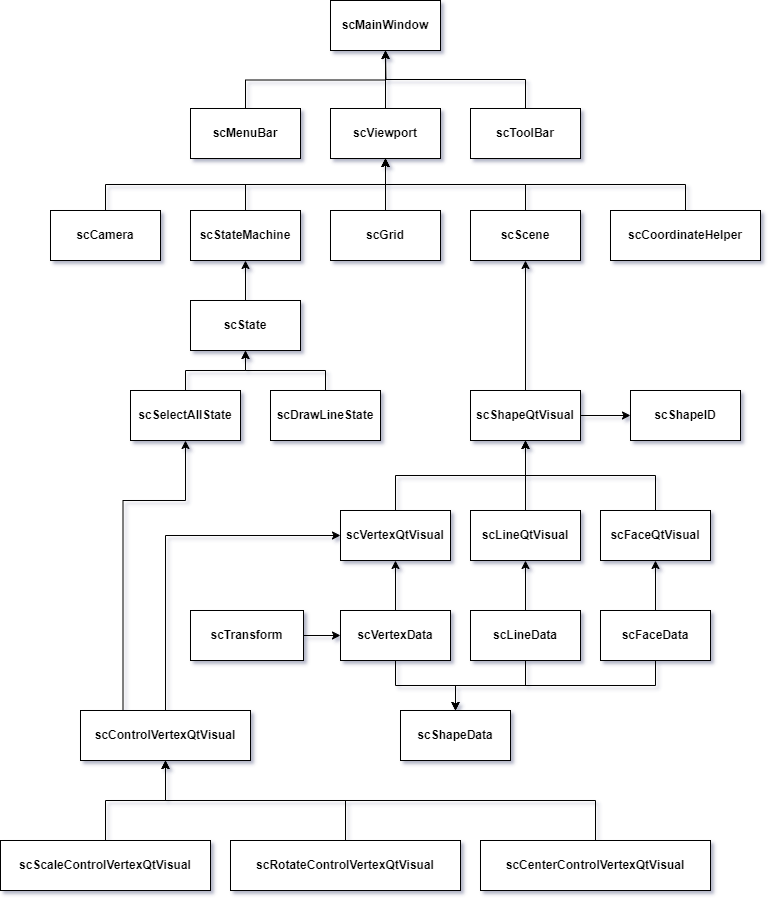

The diagram above was exported from draw.io. Its source (the exported page's mxGraphModel, read from the mxfile embedded in the PNG):
<mxGraphModel dx="1098" dy="820" grid="1" gridSize="10" guides="1" tooltips="1" connect="1" arrows="1" fold="1" page="1" pageScale="1" pageWidth="827" pageHeight="1169" math="0" shadow="0">
  <root>
    <mxCell id="0" />
    <mxCell id="1" parent="0" />
    <mxCell id="HLQB2ztKvqIp5cAQsccD-49" style="edgeStyle=orthogonalEdgeStyle;rounded=0;orthogonalLoop=1;jettySize=auto;html=1;exitX=0.5;exitY=0;exitDx=0;exitDy=0;entryX=0.5;entryY=1;entryDx=0;entryDy=0;" edge="1" parent="1" source="HLQB2ztKvqIp5cAQsccD-14" target="HLQB2ztKvqIp5cAQsccD-15">
      <mxGeometry relative="1" as="geometry" />
    </mxCell>
    <mxCell id="HLQB2ztKvqIp5cAQsccD-14" value="&lt;b&gt;scViewport&lt;/b&gt;" style="html=1;whiteSpace=wrap;" vertex="1" parent="1">
      <mxGeometry x="360" y="158" width="110" height="50" as="geometry" />
    </mxCell>
    <mxCell id="HLQB2ztKvqIp5cAQsccD-15" value="&lt;b&gt;scMainWindow&lt;br&gt;&lt;/b&gt;" style="html=1;whiteSpace=wrap;" vertex="1" parent="1">
      <mxGeometry x="360" y="50" width="110" height="50" as="geometry" />
    </mxCell>
    <mxCell id="HLQB2ztKvqIp5cAQsccD-16" value="&lt;b&gt;scMenuBar&lt;br&gt;&lt;/b&gt;" style="html=1;whiteSpace=wrap;" vertex="1" parent="1">
      <mxGeometry x="220" y="158" width="110" height="50" as="geometry" />
    </mxCell>
    <mxCell id="HLQB2ztKvqIp5cAQsccD-50" style="edgeStyle=orthogonalEdgeStyle;rounded=0;orthogonalLoop=1;jettySize=auto;html=1;exitX=0.5;exitY=0;exitDx=0;exitDy=0;entryX=0.5;entryY=1;entryDx=0;entryDy=0;" edge="1" parent="1" source="HLQB2ztKvqIp5cAQsccD-17" target="HLQB2ztKvqIp5cAQsccD-15">
      <mxGeometry relative="1" as="geometry" />
    </mxCell>
    <mxCell id="HLQB2ztKvqIp5cAQsccD-17" value="&lt;b&gt;scToolBar&lt;br&gt;&lt;/b&gt;" style="html=1;whiteSpace=wrap;" vertex="1" parent="1">
      <mxGeometry x="500" y="158" width="110" height="50" as="geometry" />
    </mxCell>
    <mxCell id="HLQB2ztKvqIp5cAQsccD-18" value="&lt;b&gt;scShapeID&lt;br&gt;&lt;/b&gt;" style="html=1;whiteSpace=wrap;" vertex="1" parent="1">
      <mxGeometry x="660" y="440" width="110" height="50" as="geometry" />
    </mxCell>
    <mxCell id="HLQB2ztKvqIp5cAQsccD-87" style="edgeStyle=orthogonalEdgeStyle;rounded=0;orthogonalLoop=1;jettySize=auto;html=1;exitX=0.5;exitY=0;exitDx=0;exitDy=0;entryX=0.5;entryY=1;entryDx=0;entryDy=0;" edge="1" parent="1" source="HLQB2ztKvqIp5cAQsccD-20" target="HLQB2ztKvqIp5cAQsccD-14">
      <mxGeometry relative="1" as="geometry" />
    </mxCell>
    <mxCell id="HLQB2ztKvqIp5cAQsccD-20" value="&lt;b&gt;scCamera&lt;br&gt;&lt;/b&gt;" style="html=1;whiteSpace=wrap;" vertex="1" parent="1">
      <mxGeometry x="80" y="260" width="110" height="50" as="geometry" />
    </mxCell>
    <mxCell id="HLQB2ztKvqIp5cAQsccD-56" style="edgeStyle=orthogonalEdgeStyle;rounded=0;orthogonalLoop=1;jettySize=auto;html=1;exitX=0.5;exitY=0;exitDx=0;exitDy=0;entryX=0.5;entryY=1;entryDx=0;entryDy=0;" edge="1" parent="1" source="HLQB2ztKvqIp5cAQsccD-21" target="HLQB2ztKvqIp5cAQsccD-14">
      <mxGeometry relative="1" as="geometry" />
    </mxCell>
    <mxCell id="HLQB2ztKvqIp5cAQsccD-21" value="&lt;b&gt;scStateMachine&lt;br&gt;&lt;/b&gt;" style="html=1;whiteSpace=wrap;" vertex="1" parent="1">
      <mxGeometry x="220" y="260" width="110" height="50" as="geometry" />
    </mxCell>
    <mxCell id="HLQB2ztKvqIp5cAQsccD-58" style="edgeStyle=orthogonalEdgeStyle;rounded=0;orthogonalLoop=1;jettySize=auto;html=1;exitX=0.5;exitY=0;exitDx=0;exitDy=0;entryX=0.5;entryY=1;entryDx=0;entryDy=0;" edge="1" parent="1" source="HLQB2ztKvqIp5cAQsccD-22" target="HLQB2ztKvqIp5cAQsccD-21">
      <mxGeometry relative="1" as="geometry" />
    </mxCell>
    <mxCell id="HLQB2ztKvqIp5cAQsccD-22" value="&lt;b&gt;scState&lt;br&gt;&lt;/b&gt;" style="html=1;whiteSpace=wrap;" vertex="1" parent="1">
      <mxGeometry x="220" y="350" width="110" height="50" as="geometry" />
    </mxCell>
    <mxCell id="HLQB2ztKvqIp5cAQsccD-59" style="edgeStyle=orthogonalEdgeStyle;rounded=0;orthogonalLoop=1;jettySize=auto;html=1;exitX=0.5;exitY=0;exitDx=0;exitDy=0;entryX=0.5;entryY=1;entryDx=0;entryDy=0;" edge="1" parent="1" source="HLQB2ztKvqIp5cAQsccD-23" target="HLQB2ztKvqIp5cAQsccD-22">
      <mxGeometry relative="1" as="geometry" />
    </mxCell>
    <mxCell id="HLQB2ztKvqIp5cAQsccD-23" value="&lt;b&gt;scDrawLineState&lt;br&gt;&lt;/b&gt;" style="html=1;whiteSpace=wrap;" vertex="1" parent="1">
      <mxGeometry x="300" y="440" width="110" height="50" as="geometry" />
    </mxCell>
    <mxCell id="HLQB2ztKvqIp5cAQsccD-60" style="edgeStyle=orthogonalEdgeStyle;rounded=0;orthogonalLoop=1;jettySize=auto;html=1;exitX=0.5;exitY=0;exitDx=0;exitDy=0;entryX=0.5;entryY=1;entryDx=0;entryDy=0;" edge="1" parent="1" source="HLQB2ztKvqIp5cAQsccD-25" target="HLQB2ztKvqIp5cAQsccD-22">
      <mxGeometry relative="1" as="geometry" />
    </mxCell>
    <mxCell id="HLQB2ztKvqIp5cAQsccD-25" value="&lt;b&gt;scSelectAllState&lt;br&gt;&lt;/b&gt;" style="html=1;whiteSpace=wrap;" vertex="1" parent="1">
      <mxGeometry x="160" y="440" width="110" height="50" as="geometry" />
    </mxCell>
    <mxCell id="HLQB2ztKvqIp5cAQsccD-26" value="&lt;b&gt;scShapeData&lt;br&gt;&lt;/b&gt;" style="html=1;whiteSpace=wrap;" vertex="1" parent="1">
      <mxGeometry x="430" y="760" width="110" height="50" as="geometry" />
    </mxCell>
    <mxCell id="HLQB2ztKvqIp5cAQsccD-77" style="edgeStyle=orthogonalEdgeStyle;rounded=0;orthogonalLoop=1;jettySize=auto;html=1;exitX=0.5;exitY=0;exitDx=0;exitDy=0;entryX=0.5;entryY=1;entryDx=0;entryDy=0;" edge="1" parent="1" source="HLQB2ztKvqIp5cAQsccD-27" target="HLQB2ztKvqIp5cAQsccD-33">
      <mxGeometry relative="1" as="geometry" />
    </mxCell>
    <mxCell id="HLQB2ztKvqIp5cAQsccD-86" style="edgeStyle=orthogonalEdgeStyle;rounded=0;orthogonalLoop=1;jettySize=auto;html=1;exitX=0.5;exitY=1;exitDx=0;exitDy=0;entryX=0.5;entryY=0;entryDx=0;entryDy=0;" edge="1" parent="1" source="HLQB2ztKvqIp5cAQsccD-27" target="HLQB2ztKvqIp5cAQsccD-26">
      <mxGeometry relative="1" as="geometry" />
    </mxCell>
    <mxCell id="HLQB2ztKvqIp5cAQsccD-27" value="&lt;b&gt;scVertexData&lt;br&gt;&lt;/b&gt;" style="html=1;whiteSpace=wrap;" vertex="1" parent="1">
      <mxGeometry x="370" y="660" width="110" height="50" as="geometry" />
    </mxCell>
    <mxCell id="HLQB2ztKvqIp5cAQsccD-71" style="edgeStyle=orthogonalEdgeStyle;rounded=0;orthogonalLoop=1;jettySize=auto;html=1;exitX=0.5;exitY=1;exitDx=0;exitDy=0;entryX=0.5;entryY=0;entryDx=0;entryDy=0;" edge="1" parent="1" source="HLQB2ztKvqIp5cAQsccD-28" target="HLQB2ztKvqIp5cAQsccD-26">
      <mxGeometry relative="1" as="geometry" />
    </mxCell>
    <mxCell id="HLQB2ztKvqIp5cAQsccD-78" style="edgeStyle=orthogonalEdgeStyle;rounded=0;orthogonalLoop=1;jettySize=auto;html=1;exitX=0.5;exitY=0;exitDx=0;exitDy=0;entryX=0.5;entryY=1;entryDx=0;entryDy=0;" edge="1" parent="1" source="HLQB2ztKvqIp5cAQsccD-28" target="HLQB2ztKvqIp5cAQsccD-66">
      <mxGeometry relative="1" as="geometry" />
    </mxCell>
    <mxCell id="HLQB2ztKvqIp5cAQsccD-28" value="&lt;b&gt;scLineData&lt;br&gt;&lt;/b&gt;" style="html=1;whiteSpace=wrap;" vertex="1" parent="1">
      <mxGeometry x="500" y="660" width="110" height="50" as="geometry" />
    </mxCell>
    <mxCell id="HLQB2ztKvqIp5cAQsccD-76" style="edgeStyle=orthogonalEdgeStyle;rounded=0;orthogonalLoop=1;jettySize=auto;html=1;exitX=0.5;exitY=1;exitDx=0;exitDy=0;entryX=0.5;entryY=0;entryDx=0;entryDy=0;" edge="1" parent="1" source="HLQB2ztKvqIp5cAQsccD-29" target="HLQB2ztKvqIp5cAQsccD-26">
      <mxGeometry relative="1" as="geometry" />
    </mxCell>
    <mxCell id="HLQB2ztKvqIp5cAQsccD-79" style="edgeStyle=orthogonalEdgeStyle;rounded=0;orthogonalLoop=1;jettySize=auto;html=1;exitX=0.5;exitY=0;exitDx=0;exitDy=0;entryX=0.5;entryY=1;entryDx=0;entryDy=0;" edge="1" parent="1" source="HLQB2ztKvqIp5cAQsccD-29" target="HLQB2ztKvqIp5cAQsccD-34">
      <mxGeometry relative="1" as="geometry" />
    </mxCell>
    <mxCell id="HLQB2ztKvqIp5cAQsccD-29" value="&lt;b&gt;scFaceData&lt;br&gt;&lt;/b&gt;" style="html=1;whiteSpace=wrap;" vertex="1" parent="1">
      <mxGeometry x="630" y="660" width="110" height="50" as="geometry" />
    </mxCell>
    <mxCell id="HLQB2ztKvqIp5cAQsccD-57" style="edgeStyle=orthogonalEdgeStyle;rounded=0;orthogonalLoop=1;jettySize=auto;html=1;exitX=0.5;exitY=0;exitDx=0;exitDy=0;entryX=0.5;entryY=1;entryDx=0;entryDy=0;" edge="1" parent="1" source="HLQB2ztKvqIp5cAQsccD-30" target="HLQB2ztKvqIp5cAQsccD-14">
      <mxGeometry relative="1" as="geometry" />
    </mxCell>
    <mxCell id="HLQB2ztKvqIp5cAQsccD-30" value="&lt;b&gt;scCoordinateHelper&lt;br&gt;&lt;/b&gt;" style="html=1;whiteSpace=wrap;" vertex="1" parent="1">
      <mxGeometry x="640" y="260" width="150" height="50" as="geometry" />
    </mxCell>
    <mxCell id="HLQB2ztKvqIp5cAQsccD-51" style="edgeStyle=orthogonalEdgeStyle;rounded=0;orthogonalLoop=1;jettySize=auto;html=1;exitX=0.5;exitY=0;exitDx=0;exitDy=0;" edge="1" parent="1" source="HLQB2ztKvqIp5cAQsccD-31" target="HLQB2ztKvqIp5cAQsccD-14">
      <mxGeometry relative="1" as="geometry" />
    </mxCell>
    <mxCell id="HLQB2ztKvqIp5cAQsccD-31" value="&lt;b&gt;scScene&lt;br&gt;&lt;/b&gt;" style="html=1;whiteSpace=wrap;" vertex="1" parent="1">
      <mxGeometry x="500" y="260" width="110" height="50" as="geometry" />
    </mxCell>
    <mxCell id="HLQB2ztKvqIp5cAQsccD-62" style="edgeStyle=orthogonalEdgeStyle;rounded=0;orthogonalLoop=1;jettySize=auto;html=1;exitX=0.5;exitY=0;exitDx=0;exitDy=0;entryX=0.5;entryY=1;entryDx=0;entryDy=0;" edge="1" parent="1" source="HLQB2ztKvqIp5cAQsccD-32" target="HLQB2ztKvqIp5cAQsccD-31">
      <mxGeometry relative="1" as="geometry" />
    </mxCell>
    <mxCell id="HLQB2ztKvqIp5cAQsccD-63" style="edgeStyle=orthogonalEdgeStyle;rounded=0;orthogonalLoop=1;jettySize=auto;html=1;exitX=1;exitY=0.5;exitDx=0;exitDy=0;entryX=0;entryY=0.5;entryDx=0;entryDy=0;" edge="1" parent="1" source="HLQB2ztKvqIp5cAQsccD-32" target="HLQB2ztKvqIp5cAQsccD-18">
      <mxGeometry relative="1" as="geometry" />
    </mxCell>
    <mxCell id="HLQB2ztKvqIp5cAQsccD-32" value="&lt;b&gt;scShapeQtVisual&lt;br&gt;&lt;/b&gt;" style="html=1;whiteSpace=wrap;" vertex="1" parent="1">
      <mxGeometry x="500" y="440" width="110" height="50" as="geometry" />
    </mxCell>
    <mxCell id="HLQB2ztKvqIp5cAQsccD-67" style="edgeStyle=orthogonalEdgeStyle;rounded=0;orthogonalLoop=1;jettySize=auto;html=1;exitX=0.5;exitY=0;exitDx=0;exitDy=0;entryX=0.5;entryY=1;entryDx=0;entryDy=0;" edge="1" parent="1" source="HLQB2ztKvqIp5cAQsccD-33" target="HLQB2ztKvqIp5cAQsccD-32">
      <mxGeometry relative="1" as="geometry" />
    </mxCell>
    <mxCell id="HLQB2ztKvqIp5cAQsccD-33" value="&lt;b&gt;scVertexQtVisual&lt;br&gt;&lt;/b&gt;" style="html=1;whiteSpace=wrap;" vertex="1" parent="1">
      <mxGeometry x="370" y="560" width="110" height="50" as="geometry" />
    </mxCell>
    <mxCell id="HLQB2ztKvqIp5cAQsccD-70" style="edgeStyle=orthogonalEdgeStyle;rounded=0;orthogonalLoop=1;jettySize=auto;html=1;exitX=0.5;exitY=0;exitDx=0;exitDy=0;entryX=0.5;entryY=1;entryDx=0;entryDy=0;" edge="1" parent="1" source="HLQB2ztKvqIp5cAQsccD-34" target="HLQB2ztKvqIp5cAQsccD-32">
      <mxGeometry relative="1" as="geometry" />
    </mxCell>
    <mxCell id="HLQB2ztKvqIp5cAQsccD-34" value="&lt;b&gt;scFaceQtVisual&lt;br&gt;&lt;/b&gt;" style="html=1;whiteSpace=wrap;" vertex="1" parent="1">
      <mxGeometry x="630" y="560" width="110" height="50" as="geometry" />
    </mxCell>
    <mxCell id="HLQB2ztKvqIp5cAQsccD-55" style="edgeStyle=orthogonalEdgeStyle;rounded=0;orthogonalLoop=1;jettySize=auto;html=1;exitX=0.5;exitY=0;exitDx=0;exitDy=0;entryX=0.5;entryY=1;entryDx=0;entryDy=0;" edge="1" parent="1" source="HLQB2ztKvqIp5cAQsccD-35" target="HLQB2ztKvqIp5cAQsccD-14">
      <mxGeometry relative="1" as="geometry" />
    </mxCell>
    <mxCell id="HLQB2ztKvqIp5cAQsccD-35" value="&lt;b&gt;scGrid&lt;br&gt;&lt;/b&gt;" style="html=1;whiteSpace=wrap;" vertex="1" parent="1">
      <mxGeometry x="360" y="260" width="110" height="50" as="geometry" />
    </mxCell>
    <mxCell id="HLQB2ztKvqIp5cAQsccD-75" style="edgeStyle=orthogonalEdgeStyle;rounded=0;orthogonalLoop=1;jettySize=auto;html=1;exitX=0.5;exitY=0;exitDx=0;exitDy=0;entryX=0;entryY=0.5;entryDx=0;entryDy=0;" edge="1" parent="1" source="HLQB2ztKvqIp5cAQsccD-36" target="HLQB2ztKvqIp5cAQsccD-33">
      <mxGeometry relative="1" as="geometry">
        <Array as="points">
          <mxPoint x="195" y="585" />
        </Array>
      </mxGeometry>
    </mxCell>
    <mxCell id="HLQB2ztKvqIp5cAQsccD-88" style="edgeStyle=orthogonalEdgeStyle;rounded=0;orthogonalLoop=1;jettySize=auto;html=1;exitX=0.25;exitY=0;exitDx=0;exitDy=0;entryX=0.5;entryY=1;entryDx=0;entryDy=0;" edge="1" parent="1" source="HLQB2ztKvqIp5cAQsccD-36" target="HLQB2ztKvqIp5cAQsccD-25">
      <mxGeometry relative="1" as="geometry">
        <Array as="points">
          <mxPoint x="153" y="550" />
          <mxPoint x="215" y="550" />
        </Array>
      </mxGeometry>
    </mxCell>
    <mxCell id="HLQB2ztKvqIp5cAQsccD-36" value="&lt;b&gt;scControlVertexQtVisual&lt;br&gt;&lt;/b&gt;" style="html=1;whiteSpace=wrap;" vertex="1" parent="1">
      <mxGeometry x="110" y="760" width="170" height="50" as="geometry" />
    </mxCell>
    <mxCell id="HLQB2ztKvqIp5cAQsccD-84" style="edgeStyle=orthogonalEdgeStyle;rounded=0;orthogonalLoop=1;jettySize=auto;html=1;exitX=0.5;exitY=0;exitDx=0;exitDy=0;entryX=0.5;entryY=1;entryDx=0;entryDy=0;" edge="1" parent="1" source="HLQB2ztKvqIp5cAQsccD-37" target="HLQB2ztKvqIp5cAQsccD-36">
      <mxGeometry relative="1" as="geometry" />
    </mxCell>
    <mxCell id="HLQB2ztKvqIp5cAQsccD-37" value="&lt;b&gt;scCenterControlVertexQtVisual&lt;br&gt;&lt;/b&gt;" style="html=1;whiteSpace=wrap;" vertex="1" parent="1">
      <mxGeometry x="510" y="890" width="230" height="50" as="geometry" />
    </mxCell>
    <mxCell id="HLQB2ztKvqIp5cAQsccD-83" style="edgeStyle=orthogonalEdgeStyle;rounded=0;orthogonalLoop=1;jettySize=auto;html=1;exitX=0.5;exitY=0;exitDx=0;exitDy=0;entryX=0.5;entryY=1;entryDx=0;entryDy=0;" edge="1" parent="1" source="HLQB2ztKvqIp5cAQsccD-38" target="HLQB2ztKvqIp5cAQsccD-36">
      <mxGeometry relative="1" as="geometry" />
    </mxCell>
    <mxCell id="HLQB2ztKvqIp5cAQsccD-38" value="&lt;b&gt;scRotateControlVertexQtVisual&lt;br&gt;&lt;/b&gt;" style="html=1;whiteSpace=wrap;" vertex="1" parent="1">
      <mxGeometry x="260" y="890" width="230" height="50" as="geometry" />
    </mxCell>
    <mxCell id="HLQB2ztKvqIp5cAQsccD-82" style="edgeStyle=orthogonalEdgeStyle;rounded=0;orthogonalLoop=1;jettySize=auto;html=1;exitX=0.5;exitY=0;exitDx=0;exitDy=0;entryX=0.5;entryY=1;entryDx=0;entryDy=0;" edge="1" parent="1" source="HLQB2ztKvqIp5cAQsccD-39" target="HLQB2ztKvqIp5cAQsccD-36">
      <mxGeometry relative="1" as="geometry" />
    </mxCell>
    <mxCell id="HLQB2ztKvqIp5cAQsccD-39" value="&lt;b&gt;scScaleControlVertexQtVisual&lt;br&gt;&lt;/b&gt;" style="html=1;whiteSpace=wrap;" vertex="1" parent="1">
      <mxGeometry x="30" y="890" width="210" height="50" as="geometry" />
    </mxCell>
    <mxCell id="HLQB2ztKvqIp5cAQsccD-81" style="edgeStyle=orthogonalEdgeStyle;rounded=0;orthogonalLoop=1;jettySize=auto;html=1;exitX=1;exitY=0.5;exitDx=0;exitDy=0;entryX=0;entryY=0.5;entryDx=0;entryDy=0;" edge="1" parent="1" source="HLQB2ztKvqIp5cAQsccD-40" target="HLQB2ztKvqIp5cAQsccD-27">
      <mxGeometry relative="1" as="geometry" />
    </mxCell>
    <mxCell id="HLQB2ztKvqIp5cAQsccD-40" value="&lt;b&gt;scTransform&lt;br&gt;&lt;/b&gt;" style="html=1;whiteSpace=wrap;" vertex="1" parent="1">
      <mxGeometry x="220" y="660" width="113" height="50" as="geometry" />
    </mxCell>
    <mxCell id="HLQB2ztKvqIp5cAQsccD-48" style="edgeStyle=orthogonalEdgeStyle;rounded=0;orthogonalLoop=1;jettySize=auto;html=1;exitX=0.5;exitY=0;exitDx=0;exitDy=0;" edge="1" parent="1" source="HLQB2ztKvqIp5cAQsccD-16">
      <mxGeometry relative="1" as="geometry">
        <mxPoint x="415" y="100" as="targetPoint" />
      </mxGeometry>
    </mxCell>
    <mxCell id="HLQB2ztKvqIp5cAQsccD-68" style="edgeStyle=orthogonalEdgeStyle;rounded=0;orthogonalLoop=1;jettySize=auto;html=1;exitX=0.5;exitY=0;exitDx=0;exitDy=0;entryX=0.5;entryY=1;entryDx=0;entryDy=0;" edge="1" parent="1" source="HLQB2ztKvqIp5cAQsccD-66" target="HLQB2ztKvqIp5cAQsccD-32">
      <mxGeometry relative="1" as="geometry" />
    </mxCell>
    <mxCell id="HLQB2ztKvqIp5cAQsccD-66" value="&lt;b&gt;scLineQtVisual&lt;br&gt;&lt;/b&gt;" style="html=1;whiteSpace=wrap;" vertex="1" parent="1">
      <mxGeometry x="500" y="560" width="110" height="50" as="geometry" />
    </mxCell>
  </root>
</mxGraphModel>